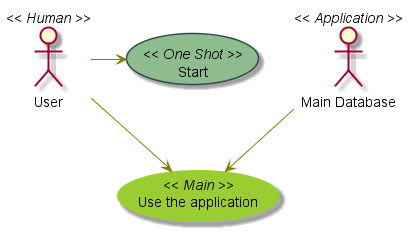

The diagram above was rendered by PlantUML. Its source (embedded in the PNG):
@startuml -->

skinparam usecase {
	BackgroundColor DarkSeaGreen
	BorderColor DarkSlateGray

	BackgroundColor<< Main >> YellowGreen
	BorderColor<< Main >> YellowGreen
	
	ArrowColor Olive
	ActorBorderColor black
	ActorFontName Courier

	ActorBackgroundColor<< Human >> Gold
}

User << Human >>
:Main Database: as MySql << Application >>
(Start) << One Shot >>
(Use the application) as (Use) << Main >>

User -> (Start)
User --> (Use)

MySql --> (Use)

@enduml